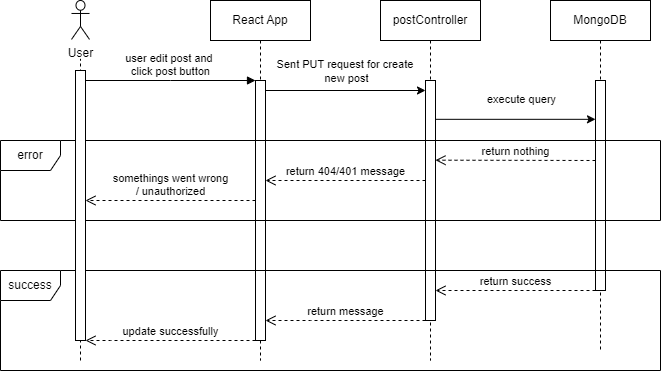

The diagram above was exported from draw.io. Its source (the exported page's mxGraphModel, read from the mxfile embedded in the PNG):
<mxGraphModel dx="1036" dy="654" grid="1" gridSize="10" guides="1" tooltips="1" connect="1" arrows="1" fold="1" page="1" pageScale="1" pageWidth="850" pageHeight="1100" math="0" shadow="0">
  <root>
    <mxCell id="0" />
    <mxCell id="1" parent="0" />
    <mxCell id="y-r7wNDEovw9niwBDeuk-3" value="React App" style="shape=umlLifeline;perimeter=lifelinePerimeter;whiteSpace=wrap;html=1;container=0;dropTarget=0;collapsible=0;recursiveResize=0;outlineConnect=0;portConstraint=eastwest;newEdgeStyle={&quot;edgeStyle&quot;:&quot;elbowEdgeStyle&quot;,&quot;elbow&quot;:&quot;vertical&quot;,&quot;curved&quot;:0,&quot;rounded&quot;:0};" parent="1" vertex="1">
      <mxGeometry x="305" y="30" width="100" height="360" as="geometry" />
    </mxCell>
    <mxCell id="y-r7wNDEovw9niwBDeuk-4" value="" style="html=1;points=[];perimeter=orthogonalPerimeter;outlineConnect=0;targetShapes=umlLifeline;portConstraint=eastwest;newEdgeStyle={&quot;edgeStyle&quot;:&quot;elbowEdgeStyle&quot;,&quot;elbow&quot;:&quot;vertical&quot;,&quot;curved&quot;:0,&quot;rounded&quot;:0};" parent="y-r7wNDEovw9niwBDeuk-3" vertex="1">
      <mxGeometry x="45" y="80" width="10" height="260" as="geometry" />
    </mxCell>
    <mxCell id="y-r7wNDEovw9niwBDeuk-5" value="user edit post and&amp;nbsp;&lt;div&gt;click post button&lt;/div&gt;" style="html=1;verticalAlign=bottom;endArrow=block;edgeStyle=elbowEdgeStyle;elbow=vertical;curved=0;rounded=0;" parent="1" source="y-r7wNDEovw9niwBDeuk-2" target="y-r7wNDEovw9niwBDeuk-4" edge="1">
      <mxGeometry relative="1" as="geometry">
        <mxPoint x="280" y="120" as="sourcePoint" />
        <Array as="points">
          <mxPoint x="265" y="110" />
        </Array>
        <mxPoint as="offset" />
      </mxGeometry>
    </mxCell>
    <mxCell id="y-r7wNDEovw9niwBDeuk-6" value="postController" style="shape=umlLifeline;perimeter=lifelinePerimeter;whiteSpace=wrap;html=1;container=0;dropTarget=0;collapsible=0;recursiveResize=0;outlineConnect=0;portConstraint=eastwest;newEdgeStyle={&quot;edgeStyle&quot;:&quot;elbowEdgeStyle&quot;,&quot;elbow&quot;:&quot;vertical&quot;,&quot;curved&quot;:0,&quot;rounded&quot;:0};" parent="1" vertex="1">
      <mxGeometry x="475" y="30" width="100" height="360" as="geometry" />
    </mxCell>
    <mxCell id="y-r7wNDEovw9niwBDeuk-7" value="" style="html=1;points=[];perimeter=orthogonalPerimeter;outlineConnect=0;targetShapes=umlLifeline;portConstraint=eastwest;newEdgeStyle={&quot;edgeStyle&quot;:&quot;elbowEdgeStyle&quot;,&quot;elbow&quot;:&quot;vertical&quot;,&quot;curved&quot;:0,&quot;rounded&quot;:0};" parent="y-r7wNDEovw9niwBDeuk-6" vertex="1">
      <mxGeometry x="45" y="80" width="10" height="240" as="geometry" />
    </mxCell>
    <mxCell id="y-r7wNDEovw9niwBDeuk-8" value="MongoDB" style="shape=umlLifeline;perimeter=lifelinePerimeter;whiteSpace=wrap;html=1;container=0;dropTarget=0;collapsible=0;recursiveResize=0;outlineConnect=0;portConstraint=eastwest;newEdgeStyle={&quot;edgeStyle&quot;:&quot;elbowEdgeStyle&quot;,&quot;elbow&quot;:&quot;vertical&quot;,&quot;curved&quot;:0,&quot;rounded&quot;:0};" parent="1" vertex="1">
      <mxGeometry x="645" y="30" width="100" height="350" as="geometry" />
    </mxCell>
    <mxCell id="y-r7wNDEovw9niwBDeuk-9" value="" style="html=1;points=[];perimeter=orthogonalPerimeter;outlineConnect=0;targetShapes=umlLifeline;portConstraint=eastwest;newEdgeStyle={&quot;edgeStyle&quot;:&quot;elbowEdgeStyle&quot;,&quot;elbow&quot;:&quot;vertical&quot;,&quot;curved&quot;:0,&quot;rounded&quot;:0};" parent="y-r7wNDEovw9niwBDeuk-8" vertex="1">
      <mxGeometry x="45" y="80" width="10" height="210" as="geometry" />
    </mxCell>
    <mxCell id="y-r7wNDEovw9niwBDeuk-10" value="" style="endArrow=classic;html=1;rounded=0;" parent="1" edge="1">
      <mxGeometry relative="1" as="geometry">
        <mxPoint x="360" y="120" as="sourcePoint" />
        <mxPoint x="520" y="120" as="targetPoint" />
      </mxGeometry>
    </mxCell>
    <mxCell id="y-r7wNDEovw9niwBDeuk-11" value="Sent PUT request for create&amp;nbsp;&lt;div&gt;new post&lt;/div&gt;" style="edgeLabel;resizable=0;html=1;;align=center;verticalAlign=middle;" parent="y-r7wNDEovw9niwBDeuk-10" connectable="0" vertex="1">
      <mxGeometry relative="1" as="geometry">
        <mxPoint y="-20" as="offset" />
      </mxGeometry>
    </mxCell>
    <mxCell id="y-r7wNDEovw9niwBDeuk-12" value="" style="endArrow=classic;html=1;rounded=0;" parent="1" edge="1">
      <mxGeometry relative="1" as="geometry">
        <mxPoint x="530" y="148.82" as="sourcePoint" />
        <mxPoint x="690" y="148.82" as="targetPoint" />
      </mxGeometry>
    </mxCell>
    <mxCell id="y-r7wNDEovw9niwBDeuk-13" value="execute query" style="edgeLabel;resizable=0;html=1;;align=center;verticalAlign=middle;" parent="y-r7wNDEovw9niwBDeuk-12" connectable="0" vertex="1">
      <mxGeometry relative="1" as="geometry">
        <mxPoint x="5" y="-20" as="offset" />
      </mxGeometry>
    </mxCell>
    <mxCell id="y-r7wNDEovw9niwBDeuk-14" value="somethings went wrong&lt;div&gt;/ unauthorized&lt;/div&gt;" style="html=1;verticalAlign=bottom;endArrow=open;dashed=1;endSize=8;edgeStyle=elbowEdgeStyle;elbow=horizontal;curved=0;rounded=0;" parent="1" edge="1">
      <mxGeometry relative="1" as="geometry">
        <mxPoint x="180" y="230" as="targetPoint" />
        <Array as="points">
          <mxPoint x="275" y="230" />
        </Array>
        <mxPoint x="350" y="230" as="sourcePoint" />
        <mxPoint as="offset" />
      </mxGeometry>
    </mxCell>
    <mxCell id="y-r7wNDEovw9niwBDeuk-15" value="return nothing" style="html=1;verticalAlign=bottom;endArrow=open;dashed=1;endSize=8;edgeStyle=elbowEdgeStyle;elbow=vertical;curved=0;rounded=0;" parent="1" edge="1">
      <mxGeometry x="-0.0039" relative="1" as="geometry">
        <mxPoint x="530" y="190" as="targetPoint" />
        <Array as="points">
          <mxPoint x="605" y="189.69" />
        </Array>
        <mxPoint x="690" y="190" as="sourcePoint" />
        <mxPoint as="offset" />
      </mxGeometry>
    </mxCell>
    <mxCell id="y-r7wNDEovw9niwBDeuk-16" value="return 404/401 message" style="html=1;verticalAlign=bottom;endArrow=open;dashed=1;endSize=8;edgeStyle=elbowEdgeStyle;elbow=horizontal;curved=0;rounded=0;" parent="1" edge="1">
      <mxGeometry relative="1" as="geometry">
        <mxPoint x="360" y="210" as="targetPoint" />
        <Array as="points">
          <mxPoint x="360" y="210" />
        </Array>
        <mxPoint x="520" y="210" as="sourcePoint" />
        <mxPoint as="offset" />
      </mxGeometry>
    </mxCell>
    <mxCell id="y-r7wNDEovw9niwBDeuk-17" value="error" style="shape=umlFrame;whiteSpace=wrap;html=1;pointerEvents=0;" parent="1" vertex="1">
      <mxGeometry x="95" y="170" width="660" height="80" as="geometry" />
    </mxCell>
    <mxCell id="y-r7wNDEovw9niwBDeuk-18" value="success" style="shape=umlFrame;whiteSpace=wrap;html=1;pointerEvents=0;" parent="1" vertex="1">
      <mxGeometry x="95" y="300" width="660" height="100" as="geometry" />
    </mxCell>
    <mxCell id="y-r7wNDEovw9niwBDeuk-19" value="return success" style="html=1;verticalAlign=bottom;endArrow=open;dashed=1;endSize=8;edgeStyle=elbowEdgeStyle;elbow=vertical;curved=0;rounded=0;" parent="1" edge="1">
      <mxGeometry relative="1" as="geometry">
        <mxPoint x="530" y="320" as="targetPoint" />
        <Array as="points">
          <mxPoint x="625" y="320" />
        </Array>
        <mxPoint x="690" y="320" as="sourcePoint" />
        <mxPoint as="offset" />
      </mxGeometry>
    </mxCell>
    <mxCell id="y-r7wNDEovw9niwBDeuk-20" value="return message" style="html=1;verticalAlign=bottom;endArrow=open;dashed=1;endSize=8;edgeStyle=elbowEdgeStyle;elbow=vertical;curved=0;rounded=0;" parent="1" edge="1">
      <mxGeometry relative="1" as="geometry">
        <mxPoint x="360" y="350" as="targetPoint" />
        <Array as="points">
          <mxPoint x="405" y="350" />
          <mxPoint x="365" y="350" />
        </Array>
        <mxPoint x="520" y="350" as="sourcePoint" />
        <mxPoint as="offset" />
      </mxGeometry>
    </mxCell>
    <mxCell id="y-r7wNDEovw9niwBDeuk-21" value="update successfully" style="html=1;verticalAlign=bottom;endArrow=open;dashed=1;endSize=8;edgeStyle=elbowEdgeStyle;elbow=vertical;curved=0;rounded=0;" parent="1" edge="1">
      <mxGeometry relative="1" as="geometry">
        <mxPoint x="180" y="370" as="targetPoint" />
        <Array as="points">
          <mxPoint x="205" y="370" />
        </Array>
        <mxPoint x="350" y="370" as="sourcePoint" />
        <mxPoint as="offset" />
      </mxGeometry>
    </mxCell>
    <mxCell id="Y6kQV8Pwdq3S3NssBBNg-1" value="" style="group" vertex="1" connectable="0" parent="1">
      <mxGeometry x="166" y="30" width="18" height="360" as="geometry" />
    </mxCell>
    <mxCell id="Y6kQV8Pwdq3S3NssBBNg-2" value="" style="endArrow=none;dashed=1;html=1;rounded=0;" edge="1" parent="Y6kQV8Pwdq3S3NssBBNg-1">
      <mxGeometry width="50" height="50" relative="1" as="geometry">
        <mxPoint x="9" y="360" as="sourcePoint" />
        <mxPoint x="9" y="58.37837837837838" as="targetPoint" />
      </mxGeometry>
    </mxCell>
    <mxCell id="Y6kQV8Pwdq3S3NssBBNg-3" value="User" style="shape=umlActor;verticalLabelPosition=bottom;verticalAlign=top;html=1;outlineConnect=0;" vertex="1" parent="Y6kQV8Pwdq3S3NssBBNg-1">
      <mxGeometry width="18" height="38.91891891891892" as="geometry" />
    </mxCell>
    <mxCell id="y-r7wNDEovw9niwBDeuk-2" value="" style="html=1;points=[];perimeter=orthogonalPerimeter;outlineConnect=0;targetShapes=umlLifeline;portConstraint=eastwest;newEdgeStyle={&quot;edgeStyle&quot;:&quot;elbowEdgeStyle&quot;,&quot;elbow&quot;:&quot;vertical&quot;,&quot;curved&quot;:0,&quot;rounded&quot;:0};" parent="1" vertex="1">
      <mxGeometry x="170" y="100" width="10" height="270" as="geometry" />
    </mxCell>
  </root>
</mxGraphModel>